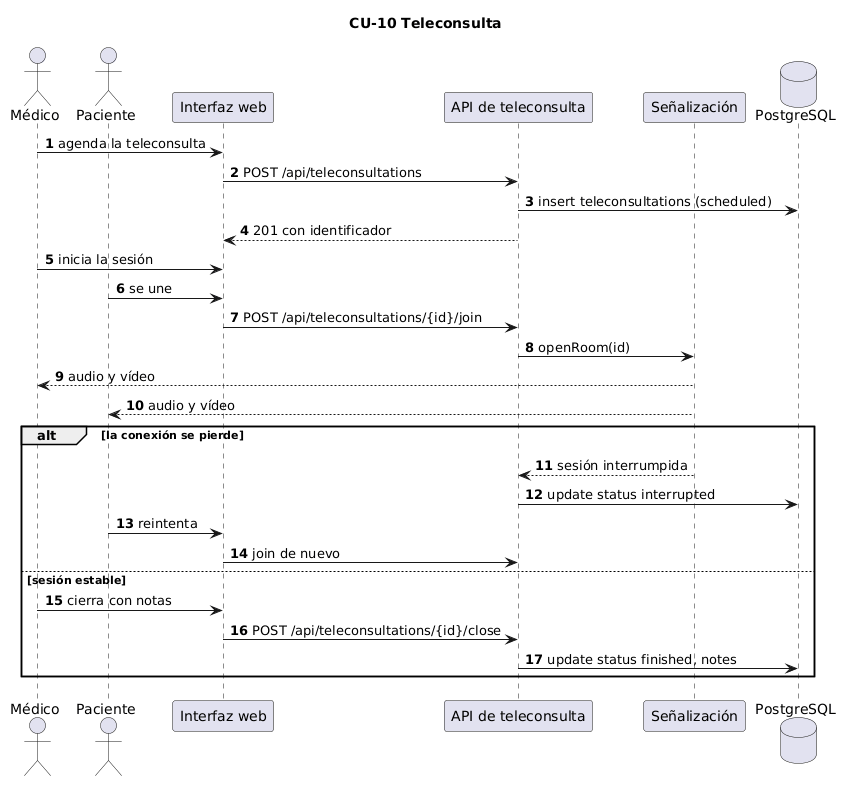

The diagram above was rendered by PlantUML. Its source (embedded in the PNG):
@startuml
title CU-10 Teleconsulta
autonumber

actor "Médico" as m
actor "Paciente" as p
participant "Interfaz web" as ui
participant "API de teleconsulta" as api
participant "Señalización" as sig
database "PostgreSQL" as pg

m -> ui : agenda la teleconsulta
ui -> api : POST /api/teleconsultations
api -> pg : insert teleconsultations (scheduled)
api --> ui : 201 con identificador

m -> ui : inicia la sesión
p -> ui : se une
ui -> api : POST /api/teleconsultations/{id}/join
api -> sig : openRoom(id)
sig --> m : audio y vídeo
sig --> p : audio y vídeo
alt la conexión se pierde
  sig --> api : sesión interrumpida
  api -> pg : update status interrupted
  p -> ui : reintenta
  ui -> api : join de nuevo
else sesión estable
  m -> ui : cierra con notas
  ui -> api : POST /api/teleconsultations/{id}/close
  api -> pg : update status finished, notes
end
@enduml